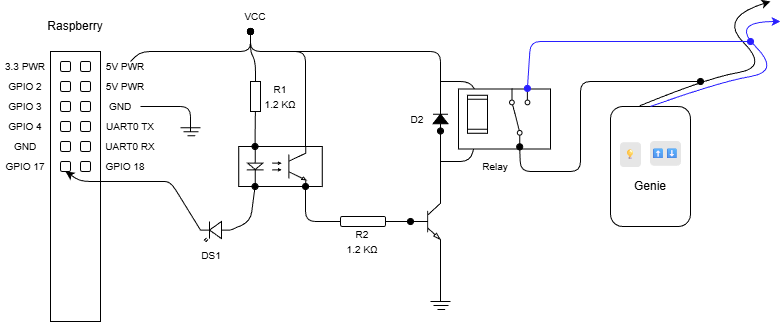

The diagram above was exported from draw.io. Its source (the exported page's mxGraphModel, read from the mxfile embedded in the PNG):
<mxGraphModel dx="1234" dy="484" grid="1" gridSize="10" guides="1" tooltips="1" connect="1" arrows="1" fold="1" page="1" pageScale="1" pageWidth="850" pageHeight="1100" math="0" shadow="0">
  <root>
    <mxCell id="0" />
    <mxCell id="1" parent="0" />
    <mxCell id="28" value="" style="group" vertex="1" connectable="0" parent="1">
      <mxGeometry x="40" y="40" width="160" height="310" as="geometry" />
    </mxCell>
    <mxCell id="2" value="" style="rounded=0;whiteSpace=wrap;html=1;" vertex="1" parent="28">
      <mxGeometry x="50" y="40" width="50" height="270" as="geometry" />
    </mxCell>
    <mxCell id="3" value="&lt;font style=&quot;font-size: 10px;&quot;&gt;3.3 PWR&lt;/font&gt;" style="text;html=1;align=center;verticalAlign=middle;whiteSpace=wrap;rounded=0;" vertex="1" parent="28">
      <mxGeometry y="50" width="50" height="10" as="geometry" />
    </mxCell>
    <mxCell id="4" value="&lt;font style=&quot;font-size: 10px;&quot;&gt;GPIO 2&lt;/font&gt;" style="text;html=1;align=center;verticalAlign=middle;whiteSpace=wrap;rounded=0;" vertex="1" parent="28">
      <mxGeometry y="70" width="50" height="10" as="geometry" />
    </mxCell>
    <mxCell id="5" value="&lt;font style=&quot;font-size: 10px;&quot;&gt;GPIO 3&lt;/font&gt;" style="text;html=1;align=center;verticalAlign=middle;whiteSpace=wrap;rounded=0;" vertex="1" parent="28">
      <mxGeometry y="90" width="50" height="10" as="geometry" />
    </mxCell>
    <mxCell id="6" value="&lt;font style=&quot;font-size: 10px;&quot;&gt;GPIO 4&lt;/font&gt;" style="text;html=1;align=center;verticalAlign=middle;whiteSpace=wrap;rounded=0;" vertex="1" parent="28">
      <mxGeometry y="110" width="50" height="10" as="geometry" />
    </mxCell>
    <mxCell id="7" value="&lt;font style=&quot;font-size: 10px;&quot;&gt;GND&lt;/font&gt;" style="text;html=1;align=center;verticalAlign=middle;whiteSpace=wrap;rounded=0;" vertex="1" parent="28">
      <mxGeometry y="130" width="50" height="10" as="geometry" />
    </mxCell>
    <mxCell id="8" value="&lt;font style=&quot;font-size: 10px;&quot;&gt;GPIO 17&lt;/font&gt;" style="text;html=1;align=center;verticalAlign=middle;whiteSpace=wrap;rounded=0;" vertex="1" parent="28">
      <mxGeometry y="150" width="50" height="10" as="geometry" />
    </mxCell>
    <mxCell id="9" value="&lt;font style=&quot;font-size: 10px;&quot;&gt;5V PWR&lt;/font&gt;" style="text;html=1;align=center;verticalAlign=middle;whiteSpace=wrap;rounded=0;" vertex="1" parent="28">
      <mxGeometry x="100" y="50" width="50" height="10" as="geometry" />
    </mxCell>
    <mxCell id="10" value="&lt;font style=&quot;font-size: 10px;&quot;&gt;5V PWR&lt;/font&gt;" style="text;html=1;align=center;verticalAlign=middle;whiteSpace=wrap;rounded=0;" vertex="1" parent="28">
      <mxGeometry x="100" y="70" width="50" height="10" as="geometry" />
    </mxCell>
    <mxCell id="11" value="&lt;font style=&quot;font-size: 10px;&quot;&gt;GND&lt;/font&gt;" style="text;html=1;align=center;verticalAlign=middle;whiteSpace=wrap;rounded=0;" vertex="1" parent="28">
      <mxGeometry x="100" y="90" width="40" height="10" as="geometry" />
    </mxCell>
    <mxCell id="12" value="&lt;font style=&quot;font-size: 10px;&quot;&gt;UART0 TX&lt;/font&gt;" style="text;html=1;align=center;verticalAlign=middle;whiteSpace=wrap;rounded=0;" vertex="1" parent="28">
      <mxGeometry x="100" y="110" width="60" height="10" as="geometry" />
    </mxCell>
    <mxCell id="13" value="&lt;font style=&quot;font-size: 10px;&quot;&gt;UART0 RX&lt;/font&gt;" style="text;html=1;align=center;verticalAlign=middle;whiteSpace=wrap;rounded=0;" vertex="1" parent="28">
      <mxGeometry x="100" y="130" width="60" height="10" as="geometry" />
    </mxCell>
    <mxCell id="14" value="&lt;font style=&quot;font-size: 10px;&quot;&gt;GPIO 18&lt;/font&gt;" style="text;html=1;align=center;verticalAlign=middle;whiteSpace=wrap;rounded=0;" vertex="1" parent="28">
      <mxGeometry x="100" y="150" width="50" height="10" as="geometry" />
    </mxCell>
    <mxCell id="15" value="Raspberry" style="text;html=1;align=center;verticalAlign=middle;whiteSpace=wrap;rounded=0;" vertex="1" parent="28">
      <mxGeometry x="45" width="60" height="30" as="geometry" />
    </mxCell>
    <mxCell id="16" value="" style="rounded=1;whiteSpace=wrap;html=1;" vertex="1" parent="28">
      <mxGeometry x="60" y="150" width="10" height="10" as="geometry" />
    </mxCell>
    <mxCell id="17" value="" style="rounded=1;whiteSpace=wrap;html=1;" vertex="1" parent="28">
      <mxGeometry x="80" y="150" width="10" height="10" as="geometry" />
    </mxCell>
    <mxCell id="18" value="" style="rounded=1;whiteSpace=wrap;html=1;" vertex="1" parent="28">
      <mxGeometry x="60" y="130" width="10" height="10" as="geometry" />
    </mxCell>
    <mxCell id="19" value="" style="rounded=1;whiteSpace=wrap;html=1;" vertex="1" parent="28">
      <mxGeometry x="80" y="130" width="10" height="10" as="geometry" />
    </mxCell>
    <mxCell id="20" value="" style="rounded=1;whiteSpace=wrap;html=1;" vertex="1" parent="28">
      <mxGeometry x="60" y="110" width="10" height="10" as="geometry" />
    </mxCell>
    <mxCell id="21" value="" style="rounded=1;whiteSpace=wrap;html=1;" vertex="1" parent="28">
      <mxGeometry x="80" y="110" width="10" height="10" as="geometry" />
    </mxCell>
    <mxCell id="22" value="" style="rounded=1;whiteSpace=wrap;html=1;" vertex="1" parent="28">
      <mxGeometry x="60" y="90" width="10" height="10" as="geometry" />
    </mxCell>
    <mxCell id="23" value="" style="rounded=1;whiteSpace=wrap;html=1;" vertex="1" parent="28">
      <mxGeometry x="80" y="90" width="10" height="10" as="geometry" />
    </mxCell>
    <mxCell id="24" value="" style="rounded=1;whiteSpace=wrap;html=1;" vertex="1" parent="28">
      <mxGeometry x="60" y="70" width="10" height="10" as="geometry" />
    </mxCell>
    <mxCell id="25" value="" style="rounded=1;whiteSpace=wrap;html=1;" vertex="1" parent="28">
      <mxGeometry x="80" y="70" width="10" height="10" as="geometry" />
    </mxCell>
    <mxCell id="26" value="" style="rounded=1;whiteSpace=wrap;html=1;" vertex="1" parent="28">
      <mxGeometry x="60" y="50" width="10" height="10" as="geometry" />
    </mxCell>
    <mxCell id="27" value="" style="rounded=1;whiteSpace=wrap;html=1;" vertex="1" parent="28">
      <mxGeometry x="80" y="50" width="10" height="10" as="geometry" />
    </mxCell>
    <mxCell id="30" style="edgeStyle=none;html=1;entryX=0.5;entryY=1;entryDx=0;entryDy=0;exitX=1;exitY=0.57;exitDx=0;exitDy=0;exitPerimeter=0;" edge="1" parent="1" source="29" target="16">
      <mxGeometry relative="1" as="geometry">
        <mxPoint x="190" y="230" as="targetPoint" />
        <Array as="points">
          <mxPoint x="210" y="210" />
          <mxPoint x="200" y="210" />
          <mxPoint x="120" y="210" />
        </Array>
      </mxGeometry>
    </mxCell>
    <mxCell id="29" value="" style="verticalLabelPosition=bottom;shadow=0;dashed=0;align=center;html=1;verticalAlign=top;shape=mxgraph.electrical.opto_electronics.led_2;pointerEvents=1;rotation=-180;" vertex="1" parent="1">
      <mxGeometry x="240" y="250" width="30" height="20" as="geometry" />
    </mxCell>
    <mxCell id="35" style="edgeStyle=none;html=1;endArrow=oval;endFill=1;" edge="1" parent="1" source="31">
      <mxGeometry relative="1" as="geometry">
        <mxPoint x="290" y="60" as="targetPoint" />
        <Array as="points">
          <mxPoint x="295" y="90" />
          <mxPoint x="290" y="80" />
        </Array>
      </mxGeometry>
    </mxCell>
    <mxCell id="31" value="" style="rounded=0;whiteSpace=wrap;html=1;" vertex="1" parent="1">
      <mxGeometry x="290" y="110" width="10" height="30" as="geometry" />
    </mxCell>
    <mxCell id="33" value="&lt;font style=&quot;font-size: 10px;&quot;&gt;R1&lt;/font&gt;&lt;div&gt;&lt;font style=&quot;font-size: 10px;&quot;&gt;1.2 KΩ&lt;/font&gt;&lt;/div&gt;" style="text;html=1;align=center;verticalAlign=middle;whiteSpace=wrap;rounded=0;" vertex="1" parent="1">
      <mxGeometry x="300" y="110" width="40" height="30" as="geometry" />
    </mxCell>
    <mxCell id="34" value="" style="edgeStyle=none;html=1;endArrow=oval;endFill=1;" edge="1" parent="1" source="9">
      <mxGeometry relative="1" as="geometry">
        <mxPoint x="290" y="60" as="targetPoint" />
        <Array as="points">
          <mxPoint x="180" y="80" />
          <mxPoint x="290" y="80" />
        </Array>
      </mxGeometry>
    </mxCell>
    <mxCell id="36" value="&lt;font style=&quot;font-size: 10px;&quot;&gt;VCC&lt;/font&gt;" style="text;html=1;align=center;verticalAlign=middle;whiteSpace=wrap;rounded=0;" vertex="1" parent="1">
      <mxGeometry x="270" y="40" width="50" height="10" as="geometry" />
    </mxCell>
    <mxCell id="48" style="edgeStyle=none;html=1;exitX=0.8;exitY=0;exitDx=0;exitDy=0;exitPerimeter=0;endArrow=oval;endFill=1;" edge="1" parent="1" source="39">
      <mxGeometry relative="1" as="geometry">
        <mxPoint x="290" y="60" as="targetPoint" />
        <Array as="points">
          <mxPoint x="345" y="80" />
          <mxPoint x="290" y="80" />
        </Array>
      </mxGeometry>
    </mxCell>
    <mxCell id="39" value="" style="verticalLabelPosition=bottom;shadow=0;dashed=0;align=center;html=1;verticalAlign=top;shape=mxgraph.electrical.opto_electronics.opto-coupler;" vertex="1" parent="1">
      <mxGeometry x="278.25" y="175" width="83.5" height="40" as="geometry" />
    </mxCell>
    <mxCell id="40" style="edgeStyle=none;html=1;entryX=0.195;entryY=0;entryDx=0;entryDy=0;entryPerimeter=0;endArrow=oval;endFill=1;" edge="1" parent="1" source="31" target="39">
      <mxGeometry relative="1" as="geometry" />
    </mxCell>
    <mxCell id="41" style="edgeStyle=none;html=1;entryX=0.195;entryY=1;entryDx=0;entryDy=0;entryPerimeter=0;endArrow=oval;endFill=1;exitX=0;exitY=0.57;exitDx=0;exitDy=0;exitPerimeter=0;" edge="1" parent="1" source="29" target="39">
      <mxGeometry relative="1" as="geometry">
        <Array as="points">
          <mxPoint x="290" y="250" />
        </Array>
      </mxGeometry>
    </mxCell>
    <mxCell id="43" value="" style="verticalLabelPosition=bottom;shadow=0;dashed=0;align=center;html=1;verticalAlign=top;shape=mxgraph.electrical.transistors.npn_transistor_5;" vertex="1" parent="1">
      <mxGeometry x="450" y="225" width="30" height="50" as="geometry" />
    </mxCell>
    <mxCell id="46" value="" style="html=1;endArrow=oval;endFill=1;" edge="1" parent="1" source="44" target="43">
      <mxGeometry relative="1" as="geometry" />
    </mxCell>
    <mxCell id="44" value="" style="rounded=1;whiteSpace=wrap;html=1;" vertex="1" parent="1">
      <mxGeometry x="380" y="245" width="45" height="10" as="geometry" />
    </mxCell>
    <mxCell id="45" style="edgeStyle=none;html=1;entryX=0.8;entryY=1;entryDx=0;entryDy=0;entryPerimeter=0;endArrow=oval;endFill=1;" edge="1" parent="1" source="44" target="39">
      <mxGeometry relative="1" as="geometry">
        <Array as="points">
          <mxPoint x="345" y="250" />
        </Array>
      </mxGeometry>
    </mxCell>
    <mxCell id="49" style="edgeStyle=none;html=1;endArrow=oval;endFill=1;exitX=1;exitY=0.5;exitDx=0;exitDy=0;exitPerimeter=0;" edge="1" parent="1" source="52">
      <mxGeometry relative="1" as="geometry">
        <mxPoint x="290" y="60" as="targetPoint" />
        <mxPoint x="480.39999999999986" y="126" as="sourcePoint" />
        <Array as="points">
          <mxPoint x="480" y="80" />
          <mxPoint x="290" y="80" />
        </Array>
      </mxGeometry>
    </mxCell>
    <mxCell id="50" value="&lt;font style=&quot;font-size: 10px;&quot;&gt;R2&lt;/font&gt;&lt;div&gt;&lt;font style=&quot;font-size: 10px;&quot;&gt;1.2 KΩ&lt;/font&gt;&lt;/div&gt;" style="text;html=1;align=center;verticalAlign=middle;whiteSpace=wrap;rounded=0;" vertex="1" parent="1">
      <mxGeometry x="382.5" y="255" width="40" height="30" as="geometry" />
    </mxCell>
    <mxCell id="51" style="edgeStyle=none;html=1;exitX=1;exitY=0;exitDx=0;exitDy=0;exitPerimeter=0;entryX=0;entryY=0.5;entryDx=0;entryDy=0;entryPerimeter=0;endArrow=oval;endFill=1;" edge="1" parent="1" source="43" target="52">
      <mxGeometry relative="1" as="geometry">
        <mxPoint x="480.39999999999986" y="156" as="targetPoint" />
      </mxGeometry>
    </mxCell>
    <mxCell id="52" value="" style="pointerEvents=1;fillColor=strokeColor;verticalLabelPosition=bottom;shadow=0;dashed=0;align=center;html=1;verticalAlign=top;shape=mxgraph.electrical.diodes.diode;rotation=-90;" vertex="1" parent="1">
      <mxGeometry x="468" y="140" width="24" height="15" as="geometry" />
    </mxCell>
    <mxCell id="53" value="&lt;span style=&quot;font-size: 10px;&quot;&gt;D2&lt;/span&gt;" style="text;html=1;align=center;verticalAlign=middle;whiteSpace=wrap;rounded=0;" vertex="1" parent="1">
      <mxGeometry x="446" y="138.75" width="22" height="17.5" as="geometry" />
    </mxCell>
    <mxCell id="54" value="&lt;span style=&quot;font-size: 10px;&quot;&gt;DS1&lt;/span&gt;" style="text;html=1;align=center;verticalAlign=middle;whiteSpace=wrap;rounded=0;" vertex="1" parent="1">
      <mxGeometry x="240" y="275" width="22" height="17.5" as="geometry" />
    </mxCell>
    <mxCell id="60" value="" style="group" vertex="1" connectable="0" parent="1">
      <mxGeometry x="470" y="330" width="20" height="8" as="geometry" />
    </mxCell>
    <mxCell id="57" value="" style="endArrow=none;html=1;" edge="1" parent="60">
      <mxGeometry width="50" height="50" relative="1" as="geometry">
        <mxPoint as="sourcePoint" />
        <mxPoint x="20" as="targetPoint" />
      </mxGeometry>
    </mxCell>
    <mxCell id="58" value="" style="endArrow=none;html=1;" edge="1" parent="60">
      <mxGeometry width="50" height="50" relative="1" as="geometry">
        <mxPoint x="3" y="4" as="sourcePoint" />
        <mxPoint x="18" y="4" as="targetPoint" />
      </mxGeometry>
    </mxCell>
    <mxCell id="59" value="" style="endArrow=none;html=1;" edge="1" parent="60">
      <mxGeometry width="50" height="50" relative="1" as="geometry">
        <mxPoint x="7" y="8" as="sourcePoint" />
        <mxPoint x="7" y="8" as="targetPoint" />
        <Array as="points">
          <mxPoint x="17" y="8" />
        </Array>
      </mxGeometry>
    </mxCell>
    <mxCell id="62" value="" style="endArrow=none;html=1;entryX=1;entryY=1;entryDx=0;entryDy=0;entryPerimeter=0;" edge="1" parent="1" target="43">
      <mxGeometry width="50" height="50" relative="1" as="geometry">
        <mxPoint x="480" y="330" as="sourcePoint" />
        <mxPoint x="380" y="280" as="targetPoint" />
      </mxGeometry>
    </mxCell>
    <mxCell id="63" value="" style="group" vertex="1" connectable="0" parent="1">
      <mxGeometry x="220" y="156.25" width="20" height="8" as="geometry" />
    </mxCell>
    <mxCell id="64" value="" style="endArrow=none;html=1;" edge="1" parent="63">
      <mxGeometry width="50" height="50" relative="1" as="geometry">
        <mxPoint as="sourcePoint" />
        <mxPoint x="20" as="targetPoint" />
      </mxGeometry>
    </mxCell>
    <mxCell id="65" value="" style="endArrow=none;html=1;" edge="1" parent="63">
      <mxGeometry width="50" height="50" relative="1" as="geometry">
        <mxPoint x="3" y="4" as="sourcePoint" />
        <mxPoint x="18" y="4" as="targetPoint" />
      </mxGeometry>
    </mxCell>
    <mxCell id="66" value="" style="endArrow=none;html=1;" edge="1" parent="63">
      <mxGeometry width="50" height="50" relative="1" as="geometry">
        <mxPoint x="7" y="8" as="sourcePoint" />
        <mxPoint x="7" y="8" as="targetPoint" />
        <Array as="points">
          <mxPoint x="17" y="8" />
        </Array>
      </mxGeometry>
    </mxCell>
    <mxCell id="67" value="" style="endArrow=none;html=1;entryX=1;entryY=0.5;entryDx=0;entryDy=0;" edge="1" parent="1" target="11">
      <mxGeometry width="50" height="50" relative="1" as="geometry">
        <mxPoint x="230" y="160" as="sourcePoint" />
        <mxPoint x="490" y="284" as="targetPoint" />
        <Array as="points">
          <mxPoint x="230" y="135" />
        </Array>
      </mxGeometry>
    </mxCell>
    <mxCell id="70" value="" style="endArrow=none;html=1;entryX=0;entryY=0.5;entryDx=0;entryDy=0;" edge="1" parent="1" target="68">
      <mxGeometry width="50" height="50" relative="1" as="geometry">
        <mxPoint x="480" y="110" as="sourcePoint" />
        <mxPoint x="600" y="50" as="targetPoint" />
        <Array as="points">
          <mxPoint x="510" y="110" />
        </Array>
      </mxGeometry>
    </mxCell>
    <mxCell id="71" value="" style="endArrow=none;html=1;entryX=1;entryY=0.5;entryDx=0;entryDy=0;" edge="1" parent="1" target="68">
      <mxGeometry width="50" height="50" relative="1" as="geometry">
        <mxPoint x="480" y="190" as="sourcePoint" />
        <mxPoint x="530" y="150" as="targetPoint" />
        <Array as="points">
          <mxPoint x="510" y="190" />
        </Array>
      </mxGeometry>
    </mxCell>
    <mxCell id="74" value="" style="group" vertex="1" connectable="0" parent="1">
      <mxGeometry x="498" y="116.92000000000007" width="92" height="60.57999999999993" as="geometry" />
    </mxCell>
    <mxCell id="73" value="" style="rounded=0;whiteSpace=wrap;html=1;" vertex="1" parent="74">
      <mxGeometry y="0.5799999999999272" width="92" height="60" as="geometry" />
    </mxCell>
    <mxCell id="68" value="" style="shape=process;whiteSpace=wrap;html=1;backgroundOutline=1;rotation=90;" vertex="1" parent="74">
      <mxGeometry y="15.829999999999927" width="38" height="20" as="geometry" />
    </mxCell>
    <mxCell id="72" value="" style="html=1;shape=mxgraph.electrical.electro-mechanical.twoWaySwitch;aspect=fixed;elSwitchState=2;rotation=-90;" vertex="1" parent="74">
      <mxGeometry x="32" y="19.079999999999927" width="58.41" height="20.25" as="geometry" />
    </mxCell>
    <mxCell id="75" value="&lt;font style=&quot;font-size: 10px;&quot;&gt;Relay&lt;/font&gt;" style="text;html=1;align=center;verticalAlign=middle;whiteSpace=wrap;rounded=0;" vertex="1" parent="1">
      <mxGeometry x="510" y="190" width="50" height="10" as="geometry" />
    </mxCell>
    <mxCell id="77" value="" style="rounded=1;whiteSpace=wrap;html=1;" vertex="1" parent="1">
      <mxGeometry x="650" y="135" width="80" height="120" as="geometry" />
    </mxCell>
    <mxCell id="78" value="💡" style="rounded=1;html=1;shadow=0;dashed=0;whiteSpace=wrap;fontSize=10;fillColor=#E6E6E6;align=center;strokeColor=#E6E6E6;fontColor=#333333;" vertex="1" parent="1">
      <mxGeometry x="660" y="171.25" width="20" height="23.75" as="geometry" />
    </mxCell>
    <mxCell id="79" value="⬆⬇" style="rounded=1;html=1;shadow=0;dashed=0;whiteSpace=wrap;fontSize=10;fillColor=#E6E6E6;align=center;strokeColor=#E6E6E6;fontColor=#333333;" vertex="1" parent="1">
      <mxGeometry x="690" y="170" width="30" height="23.75" as="geometry" />
    </mxCell>
    <mxCell id="80" value="Genie" style="text;html=1;align=center;verticalAlign=middle;whiteSpace=wrap;rounded=0;" vertex="1" parent="1">
      <mxGeometry x="660" y="200" width="60" height="30" as="geometry" />
    </mxCell>
    <mxCell id="84" value="" style="curved=1;endArrow=classic;html=1;exitX=0.5;exitY=0;exitDx=0;exitDy=0;strokeColor=light-dark(#291FFF,#8F8F8F);" edge="1" parent="1" source="77">
      <mxGeometry width="50" height="50" relative="1" as="geometry">
        <mxPoint x="770" y="100" as="sourcePoint" />
        <mxPoint x="820" y="50" as="targetPoint" />
        <Array as="points">
          <mxPoint x="760" y="110" />
          <mxPoint x="820" y="100" />
          <mxPoint x="770" y="50" />
        </Array>
      </mxGeometry>
    </mxCell>
    <mxCell id="86" value="" style="curved=1;endArrow=classic;html=1;exitX=0.363;exitY=-0.005;exitDx=0;exitDy=0;exitPerimeter=0;strokeColor=light-dark(#000000,#66B2FF);" edge="1" parent="1" source="77">
      <mxGeometry width="50" height="50" relative="1" as="geometry">
        <mxPoint x="678" y="131" as="sourcePoint" />
        <mxPoint x="810" y="30" as="targetPoint" />
        <Array as="points">
          <mxPoint x="748" y="106" />
          <mxPoint x="808" y="96" />
          <mxPoint x="758" y="46" />
        </Array>
      </mxGeometry>
    </mxCell>
    <mxCell id="87" value="" style="endArrow=oval;html=1;exitX=1;exitY=0.88;exitDx=0;exitDy=0;endFill=1;startArrow=oval;startFill=1;strokeColor=light-dark(#291FFF,#8F8F8F);" edge="1" parent="1" source="72">
      <mxGeometry width="50" height="50" relative="1" as="geometry">
        <mxPoint x="570" y="80" as="sourcePoint" />
        <mxPoint x="790" y="70" as="targetPoint" />
        <Array as="points">
          <mxPoint x="570" y="70" />
        </Array>
      </mxGeometry>
    </mxCell>
    <mxCell id="88" value="" style="endArrow=oval;html=1;exitX=0;exitY=0.5;exitDx=0;exitDy=0;endFill=1;startArrow=oval;startFill=1;strokeColor=light-dark(#000000,#66B2FF);" edge="1" parent="1" source="72">
      <mxGeometry width="50" height="50" relative="1" as="geometry">
        <mxPoint x="380" y="150" as="sourcePoint" />
        <mxPoint x="740" y="110" as="targetPoint" />
        <Array as="points">
          <mxPoint x="560" y="200" />
          <mxPoint x="620" y="200" />
          <mxPoint x="620" y="110" />
        </Array>
      </mxGeometry>
    </mxCell>
  </root>
</mxGraphModel>